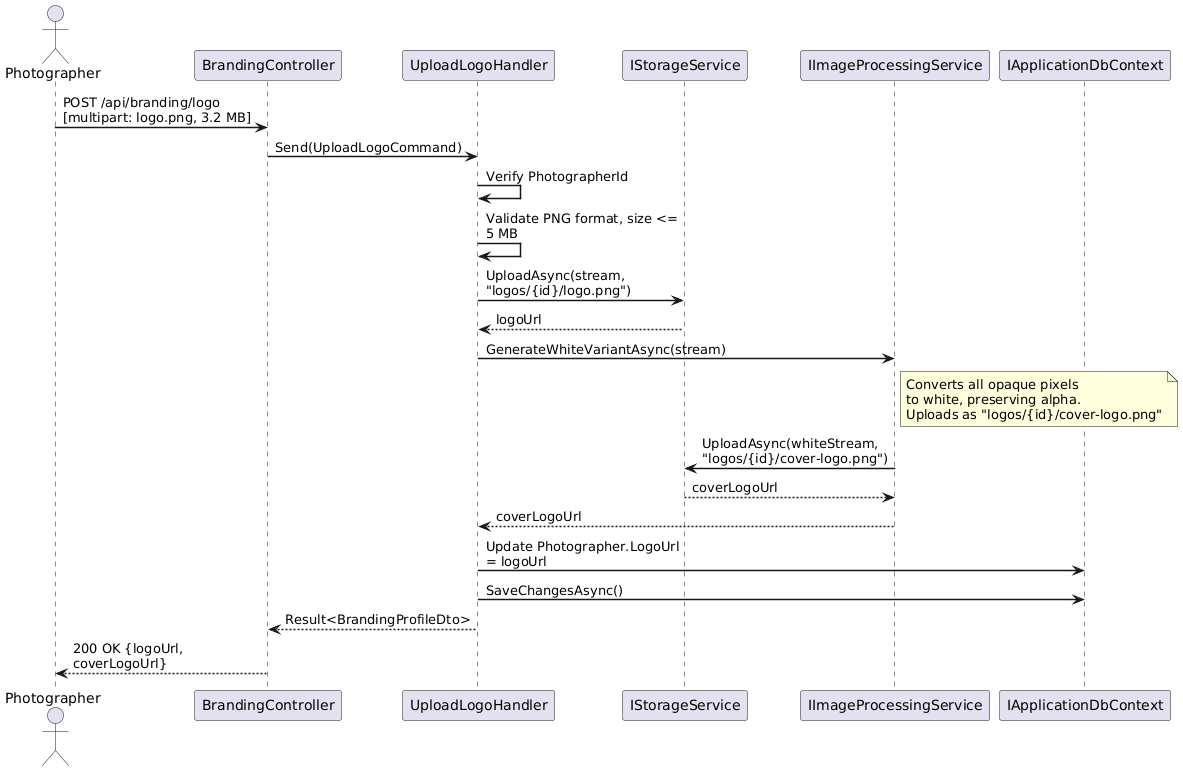

The diagram above was rendered by PlantUML. Its source (embedded in the PNG):
@startuml
skinparam sequenceArrowThickness 1.5
skinparam maxMessageSize 200

actor Photographer
participant "BrandingController" as API
participant "UploadLogoHandler" as Handler
participant "IStorageService" as Storage
participant "IImageProcessingService" as ImgProc
participant "IApplicationDbContext" as DB

Photographer -> API : POST /api/branding/logo\n[multipart: logo.png, 3.2 MB]
API -> Handler : Send(UploadLogoCommand)

Handler -> Handler : Verify PhotographerId
Handler -> Handler : Validate PNG format, size <= 5 MB

Handler -> Storage : UploadAsync(stream, "logos/{id}/logo.png")
Storage --> Handler : logoUrl

Handler -> ImgProc : GenerateWhiteVariantAsync(stream)
note right of ImgProc
  Converts all opaque pixels
  to white, preserving alpha.
  Uploads as "logos/{id}/cover-logo.png"
end note
ImgProc -> Storage : UploadAsync(whiteStream, "logos/{id}/cover-logo.png")
Storage --> ImgProc : coverLogoUrl
ImgProc --> Handler : coverLogoUrl

Handler -> DB : Update Photographer.LogoUrl = logoUrl
Handler -> DB : SaveChangesAsync()

Handler --> API : Result<BrandingProfileDto>
API --> Photographer : 200 OK {logoUrl, coverLogoUrl}

@enduml